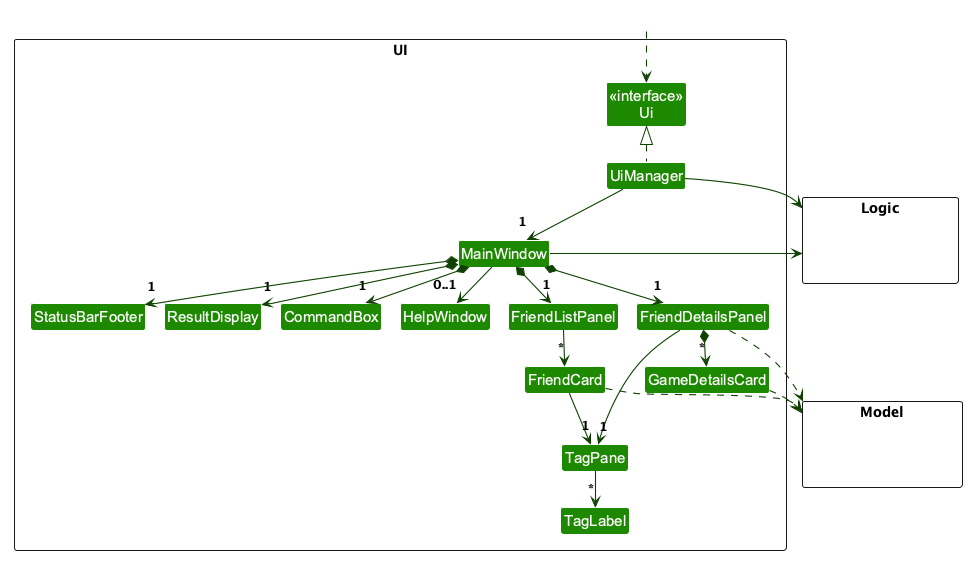

The diagram above was rendered by PlantUML. Its source (embedded in the PNG):
@startuml
!pragma layout smetana
!include style.puml
skinparam arrowThickness 1.1
skinparam arrowColor UI_COLOR_T4
skinparam classBackgroundColor UI_COLOR

package UI <<Rectangle>>{
Class "<<interface>>\nUi" as Ui
Class UiManager
Class MainWindow
Class HelpWindow
Class ResultDisplay
Class FriendListPanel
Class FriendCard
Class FriendDetailsPanel
Class GameDetailsCard
Class StatusBarFooter
Class CommandBox
Class TagPane
Class TagLabel
}

package Model <<Rectangle>> {
Class HiddenModel #FFFFFF
}

package Logic <<Rectangle>> {
Class HiddenLogic #FFFFFF
}

Class HiddenOutside #FFFFFF
HiddenOutside ..> Ui

' Inheritance from UiPart is shown separately in UiPartClassDiagram to keep these arrows readable.
UiManager .up.|> Ui
' A small spacer keeps endpoint multiplicities close to, but clear of, arrowheads in Smetana.
UiManager -down-> "1\n<size:6> </size>" MainWindow
MainWindow *-down-> "1\n<size:6> </size>" CommandBox
MainWindow *-down-> "1\n<size:6> </size>" ResultDisplay
MainWindow *-down-> "1\n<size:6> </size>" FriendListPanel
MainWindow *-down-> "1\n<size:6> </size>" FriendDetailsPanel
MainWindow *-down-> "1\n<size:6> </size>" StatusBarFooter
MainWindow --> "0..1\n<size:6> </size>" HelpWindow

FriendListPanel -down-> "*\n<size:6> </size>" FriendCard
FriendDetailsPanel *-down-> "*\n<size:6> </size>" GameDetailsCard

FriendCard --> "1\n<size:6> </size>" TagPane
FriendDetailsPanel --> "1\n<size:6> </size>" TagPane
TagPane --> "*\n<size:6> </size>" TagLabel

FriendCard ..> Model
FriendDetailsPanel ..> Model
GameDetailsCard ..> Model
UiManager -right-> Logic
MainWindow -right-> Logic

FriendListPanel -[hidden]left- HelpWindow
HelpWindow -[hidden]left- CommandBox
CommandBox -[hidden]left- ResultDisplay
ResultDisplay -[hidden]left- StatusBarFooter
@enduml